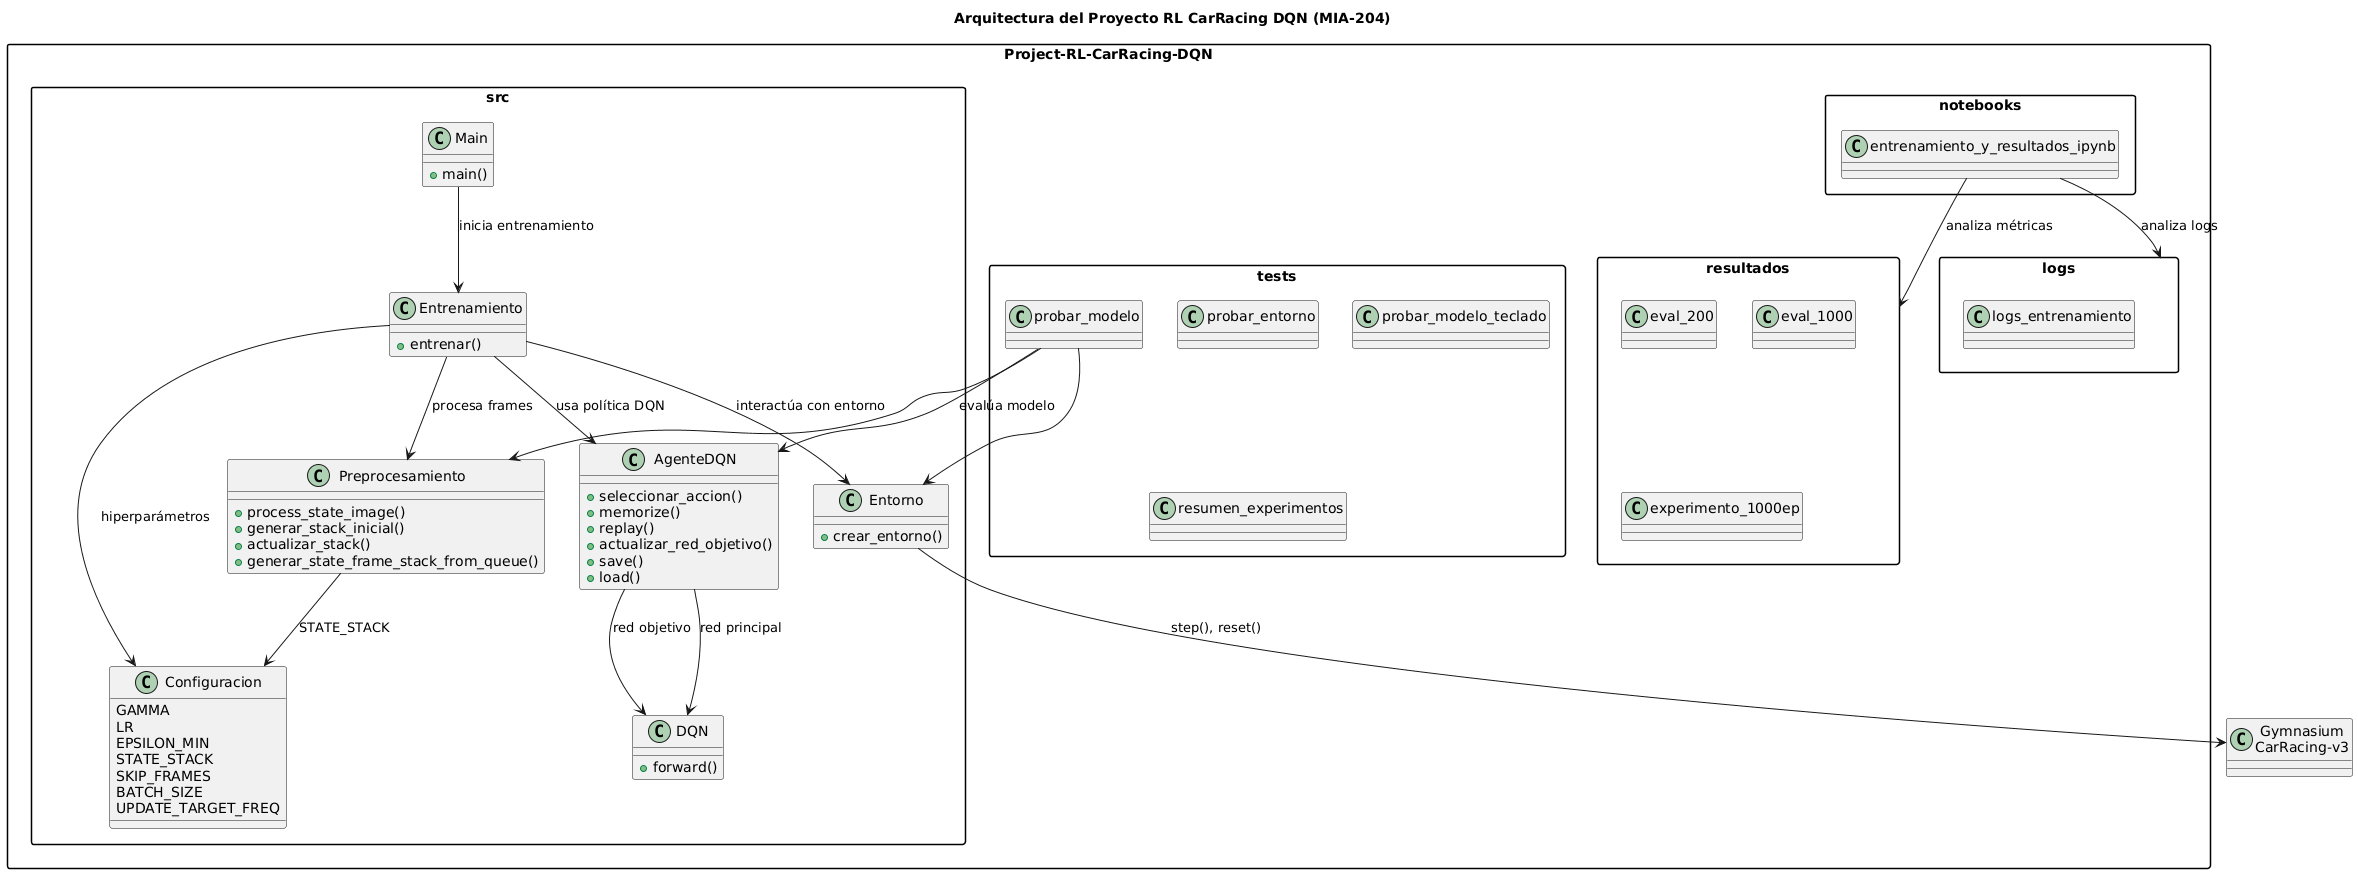

The diagram above was rendered by PlantUML. Its source (embedded in the PNG):
@startuml
title Arquitectura del Proyecto RL CarRacing DQN (MIA-204)

skinparam packageStyle rectangle
skinparam shadowing false

' =========================
' PAQUETE PRINCIPAL
' =========================
package "Project-RL-CarRacing-DQN" {

  package "src" {

    class Main {
      +main()
    }

    class Entrenamiento {
      +entrenar()
    }

    class AgenteDQN {
      +seleccionar_accion()
      +memorize()
      +replay()
      +actualizar_red_objetivo()
      +save()
      +load()
    }

    class DQN {
      +forward()
    }

    class Entorno {
      +crear_entorno()
    }

    class Preprocesamiento {
      +process_state_image()
      +generar_stack_inicial()
      +actualizar_stack()
      +generar_state_frame_stack_from_queue()
    }

    class Configuracion {
      GAMMA
      LR
      EPSILON_MIN
      STATE_STACK
      SKIP_FRAMES
      BATCH_SIZE
      UPDATE_TARGET_FREQ
    }
  }

  package "tests" {
    class probar_entorno
    class probar_modelo
    class probar_modelo_teclado
    class resumen_experimentos
  }

  package "notebooks" {
    class entrenamiento_y_resultados_ipynb
  }

  package "resultados" {
    class eval_200
    class eval_1000
    class experimento_1000ep
  }

  package "logs" {
    class logs_entrenamiento
  }
}

' =========================
' RELACIONES
' =========================

Main --> Entrenamiento : inicia entrenamiento
Entrenamiento --> AgenteDQN : usa política DQN
Entrenamiento --> Entorno : interactúa con entorno
Entrenamiento --> Preprocesamiento : procesa frames
Entrenamiento --> Configuracion : hiperparámetros

AgenteDQN --> DQN : red principal
AgenteDQN --> DQN : red objetivo

Entorno --> "Gymnasium\nCarRacing-v3" : step(), reset()

Preprocesamiento --> Configuracion : STATE_STACK

probar_modelo --> AgenteDQN : evalúa modelo
probar_modelo --> Entorno
probar_modelo --> Preprocesamiento

entrenamiento_y_resultados_ipynb --> resultados : analiza métricas
entrenamiento_y_resultados_ipynb --> logs : analiza logs
@enduml